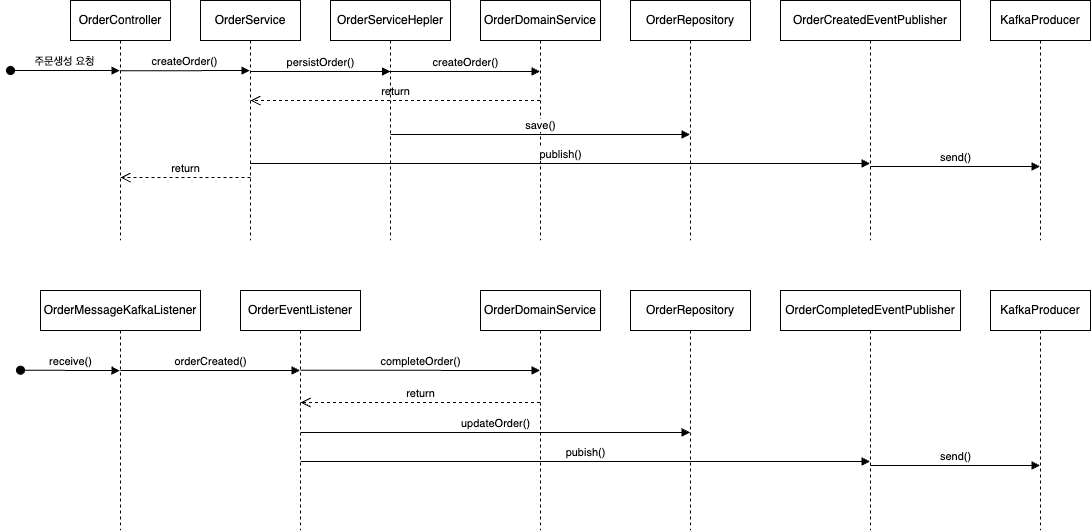

The diagram above was exported from draw.io. Its source (the exported page's mxGraphModel, read from the mxfile embedded in the PNG):
<mxGraphModel dx="1885" dy="1019" grid="1" gridSize="10" guides="1" tooltips="1" connect="1" arrows="1" fold="1" page="1" pageScale="1" pageWidth="850" pageHeight="1100" math="0" shadow="0">
  <root>
    <mxCell id="0" />
    <mxCell id="1" parent="0" />
    <mxCell id="aM9ryv3xv72pqoxQDRHE-1" value="OrderController" style="shape=umlLifeline;perimeter=lifelinePerimeter;whiteSpace=wrap;html=1;container=0;dropTarget=0;collapsible=0;recursiveResize=0;outlineConnect=0;portConstraint=eastwest;newEdgeStyle={&quot;edgeStyle&quot;:&quot;elbowEdgeStyle&quot;,&quot;elbow&quot;:&quot;vertical&quot;,&quot;curved&quot;:0,&quot;rounded&quot;:0};" parent="1" vertex="1">
      <mxGeometry x="101" y="40" width="100" height="240" as="geometry" />
    </mxCell>
    <mxCell id="aM9ryv3xv72pqoxQDRHE-3" value="주문생성 요청" style="html=1;verticalAlign=bottom;startArrow=oval;endArrow=block;startSize=8;edgeStyle=elbowEdgeStyle;elbow=vertical;curved=0;rounded=0;startFill=1;" parent="aM9ryv3xv72pqoxQDRHE-1" target="aM9ryv3xv72pqoxQDRHE-1" edge="1">
      <mxGeometry relative="1" as="geometry">
        <mxPoint x="-60" y="70" as="sourcePoint" />
        <mxPoint x="45" y="70" as="targetPoint" />
      </mxGeometry>
    </mxCell>
    <mxCell id="aM9ryv3xv72pqoxQDRHE-5" value="OrderService" style="shape=umlLifeline;perimeter=lifelinePerimeter;whiteSpace=wrap;html=1;container=0;dropTarget=0;collapsible=0;recursiveResize=0;outlineConnect=0;portConstraint=eastwest;newEdgeStyle={&quot;edgeStyle&quot;:&quot;elbowEdgeStyle&quot;,&quot;elbow&quot;:&quot;vertical&quot;,&quot;curved&quot;:0,&quot;rounded&quot;:0};" parent="1" vertex="1">
      <mxGeometry x="231" y="40" width="100" height="240" as="geometry" />
    </mxCell>
    <mxCell id="aM9ryv3xv72pqoxQDRHE-7" value="createOrder()" style="html=1;verticalAlign=bottom;endArrow=block;edgeStyle=elbowEdgeStyle;elbow=vertical;curved=0;rounded=0;" parent="1" edge="1">
      <mxGeometry relative="1" as="geometry">
        <mxPoint x="151" y="110.16999999999999" as="sourcePoint" />
        <Array as="points" />
        <mxPoint x="280.5" y="110.25" as="targetPoint" />
      </mxGeometry>
    </mxCell>
    <mxCell id="aM9ryv3xv72pqoxQDRHE-8" value="return" style="html=1;verticalAlign=bottom;endArrow=open;dashed=1;endSize=8;edgeStyle=elbowEdgeStyle;elbow=vertical;curved=0;rounded=0;" parent="1" source="HxHMKZSQxjRHE89ySP4p-5" edge="1">
      <mxGeometry relative="1" as="geometry">
        <mxPoint x="281" y="140" as="targetPoint" />
        <Array as="points">
          <mxPoint x="581.42" y="140" />
        </Array>
        <mxPoint x="541" y="140" as="sourcePoint" />
      </mxGeometry>
    </mxCell>
    <mxCell id="HxHMKZSQxjRHE89ySP4p-2" value="OrderServiceHepler" style="shape=umlLifeline;perimeter=lifelinePerimeter;whiteSpace=wrap;html=1;container=0;dropTarget=0;collapsible=0;recursiveResize=0;outlineConnect=0;portConstraint=eastwest;newEdgeStyle={&quot;edgeStyle&quot;:&quot;elbowEdgeStyle&quot;,&quot;elbow&quot;:&quot;vertical&quot;,&quot;curved&quot;:0,&quot;rounded&quot;:0};" vertex="1" parent="1">
      <mxGeometry x="361" y="40" width="120" height="240" as="geometry" />
    </mxCell>
    <mxCell id="HxHMKZSQxjRHE89ySP4p-4" value="persistOrder()" style="html=1;verticalAlign=bottom;endArrow=block;edgeStyle=elbowEdgeStyle;elbow=vertical;curved=0;rounded=0;" edge="1" parent="1">
      <mxGeometry relative="1" as="geometry">
        <mxPoint x="281" y="111" as="sourcePoint" />
        <Array as="points">
          <mxPoint x="415.12" y="111" />
        </Array>
        <mxPoint x="421" y="111" as="targetPoint" />
      </mxGeometry>
    </mxCell>
    <mxCell id="HxHMKZSQxjRHE89ySP4p-5" value="OrderDomainService" style="shape=umlLifeline;perimeter=lifelinePerimeter;whiteSpace=wrap;html=1;container=0;dropTarget=0;collapsible=0;recursiveResize=0;outlineConnect=0;portConstraint=eastwest;newEdgeStyle={&quot;edgeStyle&quot;:&quot;elbowEdgeStyle&quot;,&quot;elbow&quot;:&quot;vertical&quot;,&quot;curved&quot;:0,&quot;rounded&quot;:0};" vertex="1" parent="1">
      <mxGeometry x="511" y="40" width="120" height="240" as="geometry" />
    </mxCell>
    <mxCell id="HxHMKZSQxjRHE89ySP4p-7" value="OrderRepository" style="shape=umlLifeline;perimeter=lifelinePerimeter;whiteSpace=wrap;html=1;container=0;dropTarget=0;collapsible=0;recursiveResize=0;outlineConnect=0;portConstraint=eastwest;newEdgeStyle={&quot;edgeStyle&quot;:&quot;elbowEdgeStyle&quot;,&quot;elbow&quot;:&quot;vertical&quot;,&quot;curved&quot;:0,&quot;rounded&quot;:0};" vertex="1" parent="1">
      <mxGeometry x="661" y="40" width="120" height="240" as="geometry" />
    </mxCell>
    <mxCell id="HxHMKZSQxjRHE89ySP4p-9" value="createOrder()" style="html=1;verticalAlign=bottom;endArrow=block;edgeStyle=elbowEdgeStyle;elbow=horizontal;curved=0;rounded=0;" edge="1" parent="1">
      <mxGeometry relative="1" as="geometry">
        <mxPoint x="421" y="111" as="sourcePoint" />
        <Array as="points">
          <mxPoint x="546" y="111" />
        </Array>
        <mxPoint x="570.5" y="111" as="targetPoint" />
      </mxGeometry>
    </mxCell>
    <mxCell id="HxHMKZSQxjRHE89ySP4p-11" value="save()" style="html=1;verticalAlign=bottom;endArrow=block;edgeStyle=elbowEdgeStyle;elbow=horizontal;curved=0;rounded=0;" edge="1" parent="1">
      <mxGeometry relative="1" as="geometry">
        <mxPoint x="421.08333333333326" y="174" as="sourcePoint" />
        <Array as="points">
          <mxPoint x="606" y="174" />
        </Array>
        <mxPoint x="720.5000000000002" y="174" as="targetPoint" />
      </mxGeometry>
    </mxCell>
    <mxCell id="HxHMKZSQxjRHE89ySP4p-12" value="publish()" style="html=1;verticalAlign=bottom;endArrow=block;edgeStyle=elbowEdgeStyle;elbow=vertical;curved=0;rounded=0;" edge="1" parent="1" source="aM9ryv3xv72pqoxQDRHE-5" target="HxHMKZSQxjRHE89ySP4p-13">
      <mxGeometry relative="1" as="geometry">
        <mxPoint x="331.25" y="203" as="sourcePoint" />
        <Array as="points">
          <mxPoint x="445.12" y="203" />
        </Array>
        <mxPoint x="1090.5" y="203" as="targetPoint" />
      </mxGeometry>
    </mxCell>
    <mxCell id="HxHMKZSQxjRHE89ySP4p-13" value="OrderCreatedEventPublisher" style="shape=umlLifeline;perimeter=lifelinePerimeter;whiteSpace=wrap;html=1;container=0;dropTarget=0;collapsible=0;recursiveResize=0;outlineConnect=0;portConstraint=eastwest;newEdgeStyle={&quot;edgeStyle&quot;:&quot;elbowEdgeStyle&quot;,&quot;elbow&quot;:&quot;vertical&quot;,&quot;curved&quot;:0,&quot;rounded&quot;:0};" vertex="1" parent="1">
      <mxGeometry x="811" y="40" width="180" height="240" as="geometry" />
    </mxCell>
    <mxCell id="HxHMKZSQxjRHE89ySP4p-14" value="return" style="html=1;verticalAlign=bottom;endArrow=open;dashed=1;endSize=8;edgeStyle=elbowEdgeStyle;elbow=vertical;curved=0;rounded=0;" edge="1" parent="1">
      <mxGeometry relative="1" as="geometry">
        <mxPoint x="150.98717948717945" y="217" as="targetPoint" />
        <Array as="points">
          <mxPoint x="256" y="217" />
        </Array>
        <mxPoint x="281" y="217" as="sourcePoint" />
      </mxGeometry>
    </mxCell>
    <mxCell id="HxHMKZSQxjRHE89ySP4p-15" value="KafkaProducer" style="shape=umlLifeline;perimeter=lifelinePerimeter;whiteSpace=wrap;html=1;container=0;dropTarget=0;collapsible=0;recursiveResize=0;outlineConnect=0;portConstraint=eastwest;newEdgeStyle={&quot;edgeStyle&quot;:&quot;elbowEdgeStyle&quot;,&quot;elbow&quot;:&quot;vertical&quot;,&quot;curved&quot;:0,&quot;rounded&quot;:0};" vertex="1" parent="1">
      <mxGeometry x="1021" y="40" width="100" height="240" as="geometry" />
    </mxCell>
    <mxCell id="HxHMKZSQxjRHE89ySP4p-16" value="send()" style="html=1;verticalAlign=bottom;endArrow=block;edgeStyle=elbowEdgeStyle;elbow=horizontal;curved=0;rounded=0;" edge="1" parent="1">
      <mxGeometry relative="1" as="geometry">
        <mxPoint x="901" y="206" as="sourcePoint" />
        <Array as="points">
          <mxPoint x="1026" y="206" />
        </Array>
        <mxPoint x="1070.4999999999995" y="206" as="targetPoint" />
      </mxGeometry>
    </mxCell>
    <mxCell id="HxHMKZSQxjRHE89ySP4p-37" value="OrderMessageKafkaListener" style="shape=umlLifeline;perimeter=lifelinePerimeter;whiteSpace=wrap;html=1;container=0;dropTarget=0;collapsible=0;recursiveResize=0;outlineConnect=0;portConstraint=eastwest;newEdgeStyle={&quot;edgeStyle&quot;:&quot;elbowEdgeStyle&quot;,&quot;elbow&quot;:&quot;vertical&quot;,&quot;curved&quot;:0,&quot;rounded&quot;:0};" vertex="1" parent="1">
      <mxGeometry x="71" y="330" width="160" height="240" as="geometry" />
    </mxCell>
    <mxCell id="HxHMKZSQxjRHE89ySP4p-41" value="OrderEventListener" style="shape=umlLifeline;perimeter=lifelinePerimeter;whiteSpace=wrap;html=1;container=0;dropTarget=0;collapsible=0;recursiveResize=0;outlineConnect=0;portConstraint=eastwest;newEdgeStyle={&quot;edgeStyle&quot;:&quot;elbowEdgeStyle&quot;,&quot;elbow&quot;:&quot;vertical&quot;,&quot;curved&quot;:0,&quot;rounded&quot;:0};" vertex="1" parent="1">
      <mxGeometry x="271" y="330" width="120" height="240" as="geometry" />
    </mxCell>
    <mxCell id="HxHMKZSQxjRHE89ySP4p-43" value="OrderDomainService" style="shape=umlLifeline;perimeter=lifelinePerimeter;whiteSpace=wrap;html=1;container=0;dropTarget=0;collapsible=0;recursiveResize=0;outlineConnect=0;portConstraint=eastwest;newEdgeStyle={&quot;edgeStyle&quot;:&quot;elbowEdgeStyle&quot;,&quot;elbow&quot;:&quot;vertical&quot;,&quot;curved&quot;:0,&quot;rounded&quot;:0};" vertex="1" parent="1">
      <mxGeometry x="511" y="330" width="120" height="240" as="geometry" />
    </mxCell>
    <mxCell id="HxHMKZSQxjRHE89ySP4p-44" value="OrderRepository" style="shape=umlLifeline;perimeter=lifelinePerimeter;whiteSpace=wrap;html=1;container=0;dropTarget=0;collapsible=0;recursiveResize=0;outlineConnect=0;portConstraint=eastwest;newEdgeStyle={&quot;edgeStyle&quot;:&quot;elbowEdgeStyle&quot;,&quot;elbow&quot;:&quot;vertical&quot;,&quot;curved&quot;:0,&quot;rounded&quot;:0};" vertex="1" parent="1">
      <mxGeometry x="661" y="330" width="120" height="240" as="geometry" />
    </mxCell>
    <mxCell id="HxHMKZSQxjRHE89ySP4p-48" value="OrderCompletedEventPublisher" style="shape=umlLifeline;perimeter=lifelinePerimeter;whiteSpace=wrap;html=1;container=0;dropTarget=0;collapsible=0;recursiveResize=0;outlineConnect=0;portConstraint=eastwest;newEdgeStyle={&quot;edgeStyle&quot;:&quot;elbowEdgeStyle&quot;,&quot;elbow&quot;:&quot;vertical&quot;,&quot;curved&quot;:0,&quot;rounded&quot;:0};" vertex="1" parent="1">
      <mxGeometry x="811" y="330" width="180" height="240" as="geometry" />
    </mxCell>
    <mxCell id="HxHMKZSQxjRHE89ySP4p-50" value="KafkaProducer" style="shape=umlLifeline;perimeter=lifelinePerimeter;whiteSpace=wrap;html=1;container=0;dropTarget=0;collapsible=0;recursiveResize=0;outlineConnect=0;portConstraint=eastwest;newEdgeStyle={&quot;edgeStyle&quot;:&quot;elbowEdgeStyle&quot;,&quot;elbow&quot;:&quot;vertical&quot;,&quot;curved&quot;:0,&quot;rounded&quot;:0};" vertex="1" parent="1">
      <mxGeometry x="1021" y="330" width="100" height="240" as="geometry" />
    </mxCell>
    <mxCell id="HxHMKZSQxjRHE89ySP4p-54" value="receive()" style="html=1;verticalAlign=bottom;startArrow=oval;endArrow=block;startSize=8;edgeStyle=elbowEdgeStyle;elbow=vertical;curved=0;rounded=0;startFill=1;" edge="1" parent="1" target="HxHMKZSQxjRHE89ySP4p-37">
      <mxGeometry relative="1" as="geometry">
        <mxPoint x="51" y="409.7" as="sourcePoint" />
        <mxPoint x="161" y="409.7" as="targetPoint" />
      </mxGeometry>
    </mxCell>
    <mxCell id="HxHMKZSQxjRHE89ySP4p-55" value="orderCreated()" style="html=1;verticalAlign=bottom;startArrow=none;endArrow=block;startSize=8;edgeStyle=elbowEdgeStyle;elbow=vertical;curved=0;rounded=0;startFill=0;exitX=0.5;exitY=0.333;exitDx=0;exitDy=0;exitPerimeter=0;" edge="1" parent="1" source="HxHMKZSQxjRHE89ySP4p-37" target="HxHMKZSQxjRHE89ySP4p-41">
      <mxGeometry relative="1" as="geometry">
        <mxPoint x="181" y="409.7" as="sourcePoint" />
        <mxPoint x="311" y="410" as="targetPoint" />
        <Array as="points">
          <mxPoint x="151" y="410" />
        </Array>
      </mxGeometry>
    </mxCell>
    <mxCell id="HxHMKZSQxjRHE89ySP4p-56" value="completeOrder()" style="html=1;verticalAlign=bottom;startArrow=none;endArrow=block;startSize=8;edgeStyle=elbowEdgeStyle;elbow=vertical;curved=0;rounded=0;startFill=0;" edge="1" parent="1" target="HxHMKZSQxjRHE89ySP4p-43">
      <mxGeometry relative="1" as="geometry">
        <mxPoint x="331" y="409.7" as="sourcePoint" />
        <mxPoint x="550.5" y="410" as="targetPoint" />
        <Array as="points">
          <mxPoint x="311" y="410" />
        </Array>
      </mxGeometry>
    </mxCell>
    <mxCell id="HxHMKZSQxjRHE89ySP4p-57" value="updateOrder()" style="html=1;verticalAlign=bottom;startArrow=none;endArrow=block;startSize=8;edgeStyle=elbowEdgeStyle;elbow=vertical;curved=0;rounded=0;startFill=0;" edge="1" parent="1">
      <mxGeometry relative="1" as="geometry">
        <mxPoint x="331.16666666666674" y="472" as="sourcePoint" />
        <mxPoint x="720.5" y="472" as="targetPoint" />
      </mxGeometry>
    </mxCell>
    <mxCell id="HxHMKZSQxjRHE89ySP4p-58" value="return" style="html=1;verticalAlign=bottom;endArrow=open;dashed=1;endSize=8;edgeStyle=elbowEdgeStyle;elbow=vertical;curved=0;rounded=0;" edge="1" parent="1">
      <mxGeometry relative="1" as="geometry">
        <mxPoint x="331.16666666666674" y="442" as="targetPoint" />
        <Array as="points" />
        <mxPoint x="570.5" y="442" as="sourcePoint" />
      </mxGeometry>
    </mxCell>
    <mxCell id="HxHMKZSQxjRHE89ySP4p-59" value="pubish()" style="html=1;verticalAlign=bottom;startArrow=none;endArrow=block;startSize=8;edgeStyle=elbowEdgeStyle;elbow=vertical;curved=0;rounded=0;startFill=0;" edge="1" parent="1">
      <mxGeometry x="-0.001" relative="1" as="geometry">
        <mxPoint x="331.16666666666674" y="501" as="sourcePoint" />
        <mxPoint x="900.5" y="501" as="targetPoint" />
        <mxPoint as="offset" />
      </mxGeometry>
    </mxCell>
    <mxCell id="HxHMKZSQxjRHE89ySP4p-60" value="send()" style="html=1;verticalAlign=bottom;endArrow=block;edgeStyle=elbowEdgeStyle;elbow=horizontal;curved=0;rounded=0;" edge="1" parent="1">
      <mxGeometry relative="1" as="geometry">
        <mxPoint x="901" y="505" as="sourcePoint" />
        <Array as="points">
          <mxPoint x="1026" y="505" />
        </Array>
        <mxPoint x="1070.4999999999995" y="505" as="targetPoint" />
      </mxGeometry>
    </mxCell>
  </root>
</mxGraphModel>